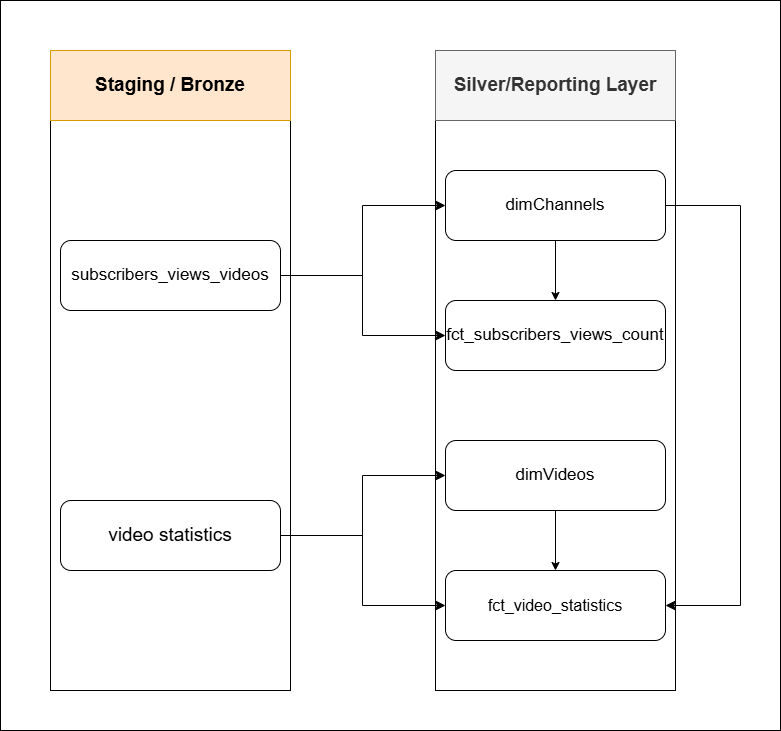

The diagram above was exported from draw.io. Its source (the exported page's mxGraphModel, read from the mxfile embedded in the PNG):
<mxGraphModel dx="2350" dy="880" grid="1" gridSize="10" guides="1" tooltips="1" connect="1" arrows="1" fold="1" page="1" pageScale="1" pageWidth="850" pageHeight="1100" math="0" shadow="0">
  <root>
    <mxCell id="0" />
    <mxCell id="1" parent="0" />
    <mxCell id="1yz3gBzlWironbEY2miR-52" value="" style="rounded=0;whiteSpace=wrap;html=1;" vertex="1" parent="1">
      <mxGeometry x="-10" y="30" width="780" height="730" as="geometry" />
    </mxCell>
    <mxCell id="1yz3gBzlWironbEY2miR-28" value="" style="rounded=0;whiteSpace=wrap;html=1;" vertex="1" parent="1">
      <mxGeometry x="425" y="80" width="240" height="640" as="geometry" />
    </mxCell>
    <mxCell id="1yz3gBzlWironbEY2miR-29" value="" style="rounded=0;whiteSpace=wrap;html=1;" vertex="1" parent="1">
      <mxGeometry x="40" y="80" width="240" height="640" as="geometry" />
    </mxCell>
    <mxCell id="1yz3gBzlWironbEY2miR-31" value="&lt;font style=&quot;font-size: 19px;&quot;&gt;&lt;b&gt;Staging / Bronze&lt;/b&gt;&lt;/font&gt;" style="rounded=0;whiteSpace=wrap;html=1;fillColor=#ffe6cc;strokeColor=#d79b00;" vertex="1" parent="1">
      <mxGeometry x="40" y="80" width="240" height="70" as="geometry" />
    </mxCell>
    <mxCell id="1yz3gBzlWironbEY2miR-32" value="&lt;font style=&quot;font-size: 19px;&quot;&gt;&lt;b&gt;Silver/Reporting Layer&lt;/b&gt;&lt;/font&gt;" style="rounded=0;whiteSpace=wrap;html=1;fillColor=#f5f5f5;strokeColor=#666666;fontColor=#333333;" vertex="1" parent="1">
      <mxGeometry x="425" y="80" width="240" height="70" as="geometry" />
    </mxCell>
    <mxCell id="1yz3gBzlWironbEY2miR-36" value="&lt;font style=&quot;font-size: 17px;&quot;&gt;subscribers_views_videos&lt;/font&gt;" style="rounded=1;whiteSpace=wrap;html=1;" vertex="1" parent="1">
      <mxGeometry x="50" y="270" width="220" height="70" as="geometry" />
    </mxCell>
    <mxCell id="1yz3gBzlWironbEY2miR-37" value="&lt;font style=&quot;font-size: 19px;&quot;&gt;video statistics&lt;/font&gt;" style="rounded=1;whiteSpace=wrap;html=1;" vertex="1" parent="1">
      <mxGeometry x="50" y="530" width="220" height="70" as="geometry" />
    </mxCell>
    <mxCell id="1yz3gBzlWironbEY2miR-38" value="&lt;font style=&quot;font-size: 17px;&quot;&gt;dimChannels&lt;/font&gt;" style="rounded=1;whiteSpace=wrap;html=1;" vertex="1" parent="1">
      <mxGeometry x="435" y="200" width="220" height="70" as="geometry" />
    </mxCell>
    <mxCell id="1yz3gBzlWironbEY2miR-39" value="&lt;font style=&quot;font-size: 17px;&quot;&gt;fct_subscribers_views_count&lt;/font&gt;" style="rounded=1;whiteSpace=wrap;html=1;" vertex="1" parent="1">
      <mxGeometry x="435" y="330" width="220" height="70" as="geometry" />
    </mxCell>
    <mxCell id="1yz3gBzlWironbEY2miR-40" value="&lt;font style=&quot;font-size: 17px;&quot;&gt;dimVideos&lt;/font&gt;" style="rounded=1;whiteSpace=wrap;html=1;" vertex="1" parent="1">
      <mxGeometry x="435" y="470" width="220" height="70" as="geometry" />
    </mxCell>
    <mxCell id="1yz3gBzlWironbEY2miR-41" value="&lt;font style=&quot;font-size: 16px;&quot;&gt;fct_video_statistics&lt;/font&gt;" style="rounded=1;whiteSpace=wrap;html=1;" vertex="1" parent="1">
      <mxGeometry x="435" y="600" width="220" height="70" as="geometry" />
    </mxCell>
    <mxCell id="1yz3gBzlWironbEY2miR-44" value="" style="edgeStyle=elbowEdgeStyle;elbow=vertical;endArrow=classic;html=1;curved=0;rounded=0;endSize=8;startSize=8;exitX=1;exitY=0.5;exitDx=0;exitDy=0;" edge="1" parent="1" source="1yz3gBzlWironbEY2miR-37" target="1yz3gBzlWironbEY2miR-41">
      <mxGeometry width="50" height="50" relative="1" as="geometry">
        <mxPoint x="330" y="590" as="sourcePoint" />
        <mxPoint x="380" y="540" as="targetPoint" />
      </mxGeometry>
    </mxCell>
    <mxCell id="1yz3gBzlWironbEY2miR-45" value="" style="edgeStyle=elbowEdgeStyle;elbow=horizontal;endArrow=classic;html=1;curved=0;rounded=0;endSize=8;startSize=8;entryX=0;entryY=0.5;entryDx=0;entryDy=0;" edge="1" parent="1" source="1yz3gBzlWironbEY2miR-36" target="1yz3gBzlWironbEY2miR-38">
      <mxGeometry width="50" height="50" relative="1" as="geometry">
        <mxPoint x="320" y="290" as="sourcePoint" />
        <mxPoint x="370" y="240" as="targetPoint" />
      </mxGeometry>
    </mxCell>
    <mxCell id="1yz3gBzlWironbEY2miR-46" value="" style="edgeStyle=elbowEdgeStyle;elbow=horizontal;endArrow=classic;html=1;curved=0;rounded=0;endSize=8;startSize=8;entryX=0;entryY=0.5;entryDx=0;entryDy=0;" edge="1" parent="1" source="1yz3gBzlWironbEY2miR-36" target="1yz3gBzlWironbEY2miR-39">
      <mxGeometry width="50" height="50" relative="1" as="geometry">
        <mxPoint x="320" y="360" as="sourcePoint" />
        <mxPoint x="370" y="310" as="targetPoint" />
      </mxGeometry>
    </mxCell>
    <mxCell id="1yz3gBzlWironbEY2miR-47" value="" style="edgeStyle=elbowEdgeStyle;elbow=horizontal;endArrow=classic;html=1;curved=0;rounded=0;endSize=8;startSize=8;exitX=1;exitY=0.5;exitDx=0;exitDy=0;entryX=0;entryY=0.5;entryDx=0;entryDy=0;" edge="1" parent="1" source="1yz3gBzlWironbEY2miR-37" target="1yz3gBzlWironbEY2miR-40">
      <mxGeometry width="50" height="50" relative="1" as="geometry">
        <mxPoint x="300" y="560" as="sourcePoint" />
        <mxPoint x="350" y="510" as="targetPoint" />
      </mxGeometry>
    </mxCell>
    <mxCell id="1yz3gBzlWironbEY2miR-48" value="" style="endArrow=classic;html=1;rounded=0;exitX=0.5;exitY=1;exitDx=0;exitDy=0;" edge="1" parent="1" source="1yz3gBzlWironbEY2miR-40" target="1yz3gBzlWironbEY2miR-41">
      <mxGeometry width="50" height="50" relative="1" as="geometry">
        <mxPoint x="320" y="420" as="sourcePoint" />
        <mxPoint x="370" y="370" as="targetPoint" />
      </mxGeometry>
    </mxCell>
    <mxCell id="1yz3gBzlWironbEY2miR-49" value="" style="endArrow=classic;html=1;rounded=0;entryX=0.5;entryY=0;entryDx=0;entryDy=0;" edge="1" parent="1" target="1yz3gBzlWironbEY2miR-39">
      <mxGeometry width="50" height="50" relative="1" as="geometry">
        <mxPoint x="545" y="270" as="sourcePoint" />
        <mxPoint x="370" y="370" as="targetPoint" />
      </mxGeometry>
    </mxCell>
    <mxCell id="1yz3gBzlWironbEY2miR-50" value="" style="edgeStyle=elbowEdgeStyle;elbow=horizontal;endArrow=classic;html=1;curved=0;rounded=0;endSize=8;startSize=8;exitX=1;exitY=0.5;exitDx=0;exitDy=0;" edge="1" parent="1" source="1yz3gBzlWironbEY2miR-38" target="1yz3gBzlWironbEY2miR-41">
      <mxGeometry width="50" height="50" relative="1" as="geometry">
        <mxPoint x="670" y="220" as="sourcePoint" />
        <mxPoint x="800" y="650" as="targetPoint" />
        <Array as="points">
          <mxPoint x="730" y="410" />
        </Array>
      </mxGeometry>
    </mxCell>
  </root>
</mxGraphModel>